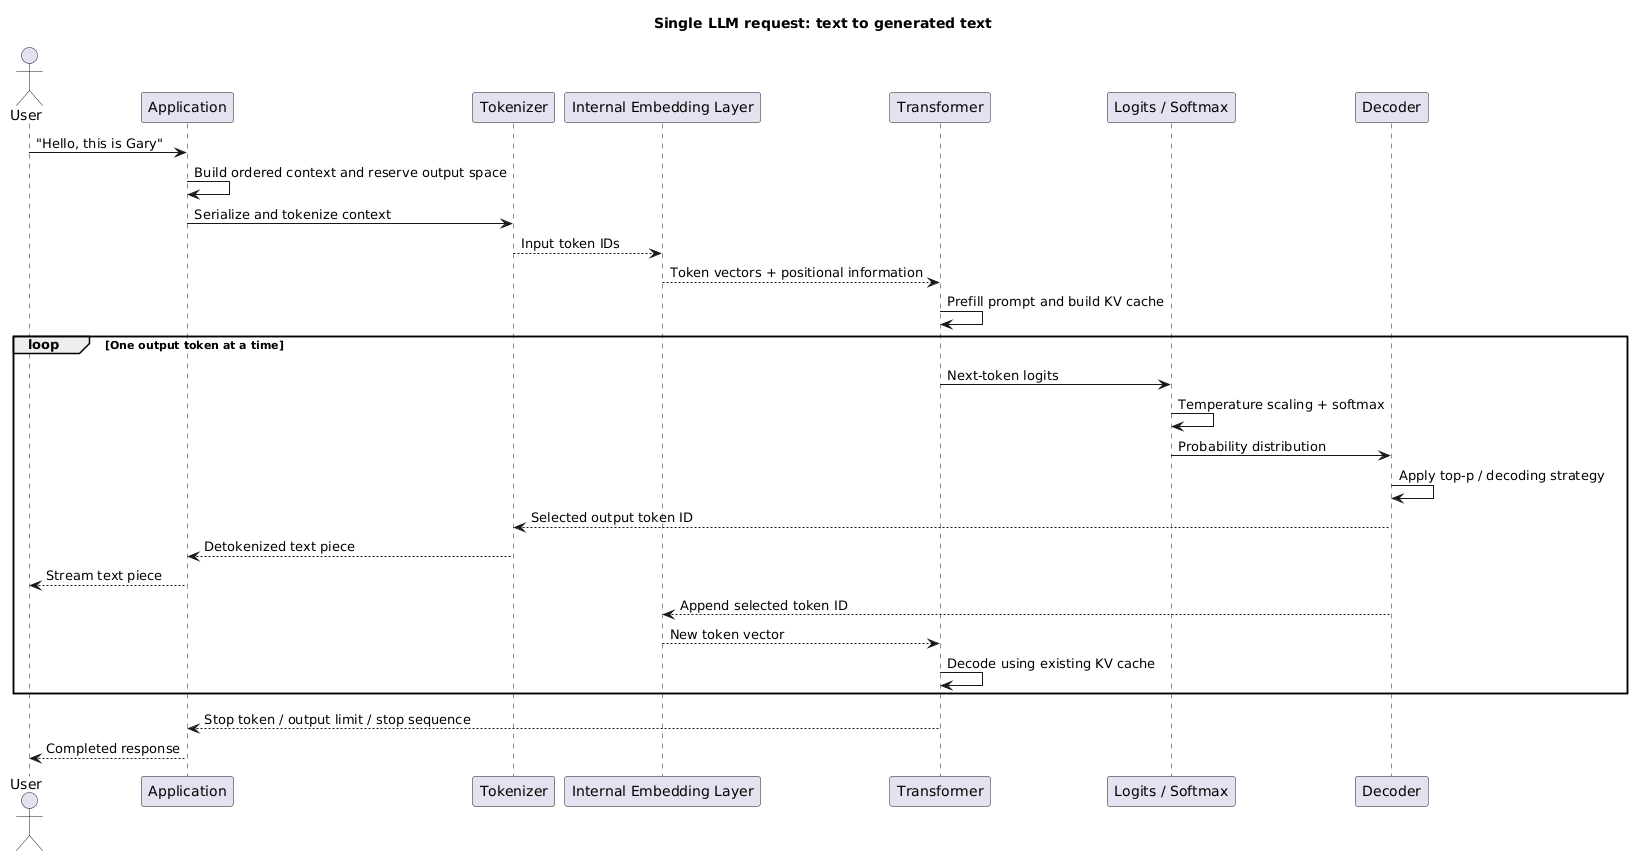

The diagram above was rendered by PlantUML. Its source (embedded in the PNG):
@startuml
title Single LLM request: text to generated text
actor User
participant Application as App
participant Tokenizer
participant "Internal Embedding Layer" as Embed
participant "Transformer" as Model
participant "Logits / Softmax" as Scores
participant Decoder
User -> App: "Hello, this is Gary"
App -> App: Build ordered context and reserve output space
App -> Tokenizer: Serialize and tokenize context
Tokenizer --> Embed: Input token IDs
Embed --> Model: Token vectors + positional information
Model -> Model: Prefill prompt and build KV cache
loop One output token at a time
  Model -> Scores: Next-token logits
  Scores -> Scores: Temperature scaling + softmax
  Scores -> Decoder: Probability distribution
  Decoder -> Decoder: Apply top-p / decoding strategy
  Decoder --> Tokenizer: Selected output token ID
  Tokenizer --> App: Detokenized text piece
  App --> User: Stream text piece
  Decoder --> Embed: Append selected token ID
  Embed --> Model: New token vector
  Model -> Model: Decode using existing KV cache
end
Model --> App: Stop token / output limit / stop sequence
App --> User: Completed response
@enduml